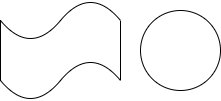

The diagram above was exported from draw.io. Its source (the exported page's mxGraphModel, read from the mxfile embedded in the PNG):
<mxGraphModel dx="587" dy="819" grid="1" gridSize="10" guides="1" tooltips="1" connect="1" arrows="1" fold="1" page="1" pageScale="1" pageWidth="827" pageHeight="1169" math="0" shadow="0">
  <root>
    <mxCell id="0" />
    <mxCell id="1" parent="0" />
    <mxCell id="2" value="" style="ellipse;whiteSpace=wrap;html=1;aspect=fixed;" vertex="1" parent="1">
      <mxGeometry x="280" y="160" width="80" height="80" as="geometry" />
    </mxCell>
    <mxCell id="3" value="" style="shape=tape;whiteSpace=wrap;html=1;" vertex="1" parent="1">
      <mxGeometry x="140" y="150" width="120" height="100" as="geometry" />
    </mxCell>
  </root>
</mxGraphModel>